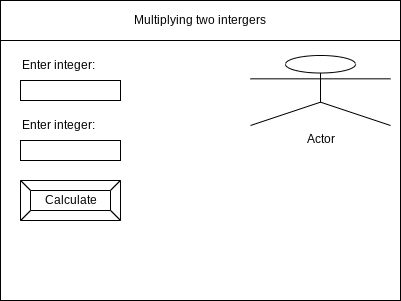

The diagram above was exported from draw.io. Its source (the exported page's mxGraphModel, read from the mxfile embedded in the PNG):
<mxGraphModel dx="1173" dy="613" grid="1" gridSize="10" guides="1" tooltips="1" connect="1" arrows="1" fold="1" page="1" pageScale="1" pageWidth="850" pageHeight="1100" math="0" shadow="0">
  <root>
    <mxCell id="0" />
    <mxCell id="1" parent="0" />
    <mxCell id="2" value="" style="rounded=0;whiteSpace=wrap;html=1;" parent="1" vertex="1">
      <mxGeometry x="80" y="80" width="400" height="300" as="geometry" />
    </mxCell>
    <mxCell id="3" value="Multiplying two intergers" style="rounded=0;whiteSpace=wrap;html=1;" parent="1" vertex="1">
      <mxGeometry x="80" y="80" width="400" height="40" as="geometry" />
    </mxCell>
    <mxCell id="6" value="Calculate" style="labelPosition=center;verticalLabelPosition=middle;align=center;html=1;shape=mxgraph.basic.button;dx=10;" parent="1" vertex="1">
      <mxGeometry x="100" y="260" width="100" height="40" as="geometry" />
    </mxCell>
    <mxCell id="8" value="Enter integer:" style="text;html=1;strokeColor=none;fillColor=none;align=left;verticalAlign=middle;whiteSpace=wrap;rounded=0;" vertex="1" parent="1">
      <mxGeometry x="100" y="130" width="100" height="30" as="geometry" />
    </mxCell>
    <mxCell id="9" value="" style="rounded=0;whiteSpace=wrap;html=1;" vertex="1" parent="1">
      <mxGeometry x="100" y="160" width="100" height="20" as="geometry" />
    </mxCell>
    <mxCell id="12" value="Enter integer:" style="text;html=1;strokeColor=none;fillColor=none;align=left;verticalAlign=middle;whiteSpace=wrap;rounded=0;" vertex="1" parent="1">
      <mxGeometry x="100" y="190" width="100" height="30" as="geometry" />
    </mxCell>
    <mxCell id="13" value="" style="rounded=0;whiteSpace=wrap;html=1;" vertex="1" parent="1">
      <mxGeometry x="100" y="220" width="100" height="20" as="geometry" />
    </mxCell>
    <mxCell id="14" value="Actor" style="shape=umlActor;verticalLabelPosition=bottom;verticalAlign=top;html=1;outlineConnect=0;" vertex="1" parent="1">
      <mxGeometry x="330" y="135" width="140" height="70" as="geometry" />
    </mxCell>
  </root>
</mxGraphModel>